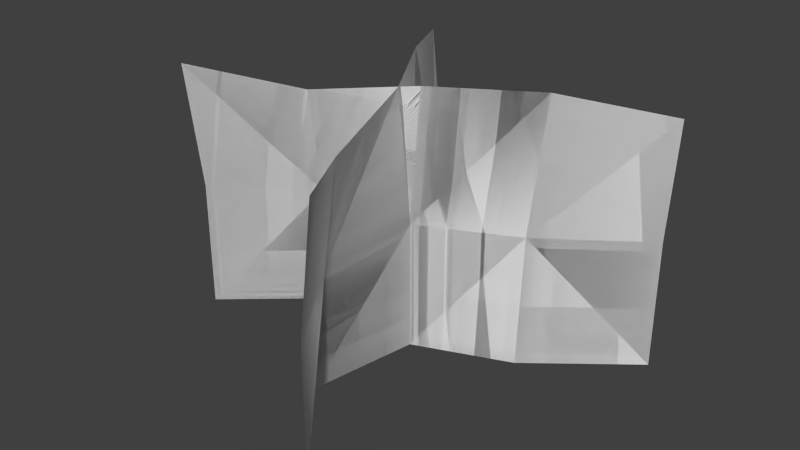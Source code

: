 # Source: foliage_grass3.blend  (saved by Blender 2.76.0; exported with 4.5.12 LTS)
import bpy
from mathutils import Matrix  # noqa: F401  (used for matrix-valued properties, if any)

bpy.ops.wm.read_factory_settings(use_empty=True)
scene = bpy.context.scene
scene.name = 'Scene'

# ---- collections
col_collection_1 = bpy.data.collections.new('Collection 1'); scene.collection.children.link(col_collection_1)

# ---- world
world_world = bpy.data.worlds.new('World'); scene.world = world_world
world_world.color = (0.05088, 0.05088, 0.05088)
world_world.use_sun_shadow = False
world_world.sun_shadow_jitter_overblur = 0.0
world_world.cycles.sampling_method = 'MANUAL'
world_world.cycles.sample_map_resolution = 256

# ---- meshes
me_plane = bpy.data.meshes.new('Plane')
me_plane.from_pydata([(-0.2163, 2.896e-09, 0.06625), (0.2025, -5.292e-09, -0.1211), (-0.2163, 0.2707, 0.0826), (0.2025, 0.2536, -0.1339), (0.1001, 0.2707, -0.07528), (0.1001, -1.747e-09, -0.03997), (-0.0003256, 1.206e-11, 0.0002759), (-0.1161, -9.066e-10, -0.02074), (-0.0003256, 0.2707, -0.01443), (-0.1161, 0.2483, 0.01444), (-0.2163, 0.1354, 0.06625), (0.2025, 0.1354, -0.1211), (-0.1161, 0.1354, -0.001907), (-0.0003256, 0.1354, 0.0002759), (0.1001, 0.1354, -0.0477), (-0.2163, 2.896e-09, 0.06625), (0.2025, -5.292e-09, -0.1211), (-0.2163, 0.2707, 0.0826), (0.2025, 0.2536, -0.1339), (0.1001, 0.2707, -0.07528), (0.1001, -1.747e-09, -0.03997), (-0.0003256, 1.206e-11, 0.0002759), (-0.1161, -9.066e-10, -0.02074), (-0.0003256, 0.2707, -0.01443), (-0.1161, 0.2483, 0.01444), (-0.2163, 0.1354, 0.06625), (0.2025, 0.1354, -0.1211), (-0.1161, 0.1354, -0.001907), (-0.0003256, 0.1354, 0.0002759), (0.1001, 0.1354, -0.0477), (0.06625, 9.457e-09, 0.2163), (-0.1211, -8.853e-09, -0.2025), (0.0826, 0.2707, 0.2163), (-0.1339, 0.2536, -0.2025), (-0.07528, 0.2707, -0.1001), (-0.03997, -4.375e-09, -0.1001), (0.0002759, 1.423e-11, 0.0003256), (-0.02074, 5.074e-09, 0.1161), (-0.01443, 0.2707, 0.0003255), (0.01444, 0.2483, 0.1161), (0.06625, 0.1354, 0.2163), (-0.1211, 0.1354, -0.2025), (-0.001907, 0.1354, 0.1161), (0.0002759, 0.1354, 0.0003255), (-0.0477, 0.1354, -0.1001), (0.06625, 9.457e-09, 0.2163), (-0.1211, -8.853e-09, -0.2025), (0.0826, 0.2707, 0.2163), (-0.1339, 0.2536, -0.2025), (-0.07528, 0.2707, -0.1001), (-0.03997, -4.375e-09, -0.1001), (0.0002759, 1.423e-11, 0.0003256), (-0.02074, 5.074e-09, 0.1161), (-0.01443, 0.2707, 0.0003255), (0.01444, 0.2483, 0.1161), (0.06625, 0.1354, 0.2163), (-0.1211, 0.1354, -0.2025), (-0.001907, 0.1354, 0.1161), (0.0002759, 0.1354, 0.0003255), (-0.0477, 0.1354, -0.1001)], [], [(14, 11, 3), (12, 9, 2), (12, 13, 8), (13, 14, 4), (6, 5, 14), (7, 6, 13), (0, 7, 12), (1, 11, 14), (4, 14, 3), (10, 12, 2), (9, 12, 8), (8, 13, 4), (5, 1, 14), (13, 6, 14), (12, 7, 13), (10, 0, 12), (29, 18, 26), (27, 17, 24), (27, 23, 28), (28, 19, 29), (21, 29, 20), (22, 28, 21), (15, 27, 22), (16, 29, 26), (19, 18, 29), (25, 17, 27), (24, 23, 27), (23, 19, 28), (20, 29, 16), (28, 29, 21), (27, 28, 22), (25, 27, 15), (44, 41, 33), (42, 39, 32), (42, 43, 38), (43, 44, 34), (36, 35, 44), (37, 36, 43), (30, 37, 42), (31, 41, 44), (34, 44, 33), (40, 42, 32), (39, 42, 38), (38, 43, 34), (35, 31, 44), (43, 36, 44), (42, 37, 43), (40, 30, 42), (59, 48, 56), (57, 47, 54), (57, 53, 58), (58, 49, 59), (51, 59, 50), (52, 58, 51), (45, 57, 52), (46, 59, 56), (49, 48, 59), (55, 47, 57), (54, 53, 57), (53, 49, 58), (50, 59, 46), (58, 59, 51), (57, 58, 52), (55, 57, 45)])
me_plane.polygons.foreach_set('use_smooth', [True] * 64)
_uv = me_plane.uv_layers.new(name='UVMap')
_uv.uv.foreach_set('vector', [0.3016, 0.9274, 0.3031, 0.9274, 0.3031, 0.9295, 0.2986, 0.9274, 0.2986, 0.9295, 0.2971, 0.9295, 0.2986, 0.9274, 0.3001, 0.9274, 0.3001, 0.9295, 0.3001, 0.9274, 0.3016, 0.9274, 0.3016, 0.9295, 0.3001, 0.9253, 0.3016, 0.9253, 0.3016, 0.9274, 0.2986, 0.9253, 0.3001, 0.9253, 0.3001, 0.9274, 0.2971, 0.9253, 0.2986, 0.9253, 0.2986, 0.9274, 0.3031, 0.9253, 0.3031, 0.9274, 0.3016, 0.9274, 0.3016, 0.9295, 0.3016, 0.9274, 0.3031, 0.9295, 0.2971, 0.9274, 0.2986, 0.9274, 0.2971, 0.9295, 0.2986, 0.9295, 0.2986, 0.9274, 0.3001, 0.9295, 0.3001, 0.9295, 0.3001, 0.9274, 0.3016, 0.9295, 0.3016, 0.9253, 0.3031, 0.9253, 0.3016, 0.9274, 0.3001, 0.9274, 0.3001, 0.9253, 0.3016, 0.9274, 0.2986, 0.9274, 0.2986, 0.9253, 0.3001, 0.9274, 0.2971, 0.9274, 0.2971, 0.9253, 0.2986, 0.9274, 0.3016, 0.9274, 0.3031, 0.9295, 0.3031, 0.9274, 0.2986, 0.9274, 0.2971, 0.9295, 0.2986, 0.9295, 0.2986, 0.9274, 0.3001, 0.9295, 0.3001, 0.9274, 0.3001, 0.9274, 0.3016, 0.9295, 0.3016, 0.9274, 0.3001, 0.9253, 0.3016, 0.9274, 0.3016, 0.9253, 0.2986, 0.9253, 0.3001, 0.9274, 0.3001, 0.9253, 0.2971, 0.9253, 0.2986, 0.9274, 0.2986, 0.9253, 0.3031, 0.9253, 0.3016, 0.9274, 0.3031, 0.9274, 0.3016, 0.9295, 0.3031, 0.9295, 0.3016, 0.9274, 0.2971, 0.9274, 0.2971, 0.9295, 0.2986, 0.9274, 0.2986, 0.9295, 0.3001, 0.9295, 0.2986, 0.9274, 0.3001, 0.9295, 0.3016, 0.9295, 0.3001, 0.9274, 0.3016, 0.9253, 0.3016, 0.9274, 0.3031, 0.9253, 0.3001, 0.9274, 0.3016, 0.9274, 0.3001, 0.9253, 0.2986, 0.9274, 0.3001, 0.9274, 0.2986, 0.9253, 0.2971, 0.9274, 0.2986, 0.9274, 0.2971, 0.9253, 0.3016, 0.9274, 0.3031, 0.9274, 0.3031, 0.9295, 0.2986, 0.9274, 0.2986, 0.9295, 0.2971, 0.9295, 0.2986, 0.9274, 0.3001, 0.9274, 0.3001, 0.9295, 0.3001, 0.9274, 0.3016, 0.9274, 0.3016, 0.9295, 0.3001, 0.9253, 0.3016, 0.9253, 0.3016, 0.9274, 0.2986, 0.9253, 0.3001, 0.9253, 0.3001, 0.9274, 0.2971, 0.9253, 0.2986, 0.9253, 0.2986, 0.9274, 0.3031, 0.9253, 0.3031, 0.9274, 0.3016, 0.9274, 0.3016, 0.9295, 0.3016, 0.9274, 0.3031, 0.9295, 0.2971, 0.9274, 0.2986, 0.9274, 0.2971, 0.9295, 0.2986, 0.9295, 0.2986, 0.9274, 0.3001, 0.9295, 0.3001, 0.9295, 0.3001, 0.9274, 0.3016, 0.9295, 0.3016, 0.9253, 0.3031, 0.9253, 0.3016, 0.9274, 0.3001, 0.9274, 0.3001, 0.9253, 0.3016, 0.9274, 0.2986, 0.9274, 0.2986, 0.9253, 0.3001, 0.9274, 0.2971, 0.9274, 0.2971, 0.9253, 0.2986, 0.9274, 0.3016, 0.9274, 0.3031, 0.9295, 0.3031, 0.9274, 0.2986, 0.9274, 0.2971, 0.9295, 0.2986, 0.9295, 0.2986, 0.9274, 0.3001, 0.9295, 0.3001, 0.9274, 0.3001, 0.9274, 0.3016, 0.9295, 0.3016, 0.9274, 0.3001, 0.9253, 0.3016, 0.9274, 0.3016, 0.9253, 0.2986, 0.9253, 0.3001, 0.9274, 0.3001, 0.9253, 0.2971, 0.9253, 0.2986, 0.9274, 0.2986, 0.9253, 0.3031, 0.9253, 0.3016, 0.9274, 0.3031, 0.9274, 0.3016, 0.9295, 0.3031, 0.9295, 0.3016, 0.9274, 0.2971, 0.9274, 0.2971, 0.9295, 0.2986, 0.9274, 0.2986, 0.9295, 0.3001, 0.9295, 0.2986, 0.9274, 0.3001, 0.9295, 0.3016, 0.9295, 0.3001, 0.9274, 0.3016, 0.9253, 0.3016, 0.9274, 0.3031, 0.9253, 0.3001, 0.9274, 0.3016, 0.9274, 0.3001, 0.9253, 0.2986, 0.9274, 0.3001, 0.9274, 0.2986, 0.9253, 0.2971, 0.9274, 0.2986, 0.9274, 0.2971, 0.9253])
me_plane.use_remesh_preserve_volume = False
me_plane.use_remesh_preserve_attributes = False
me_plane.use_mirror_vertex_groups = False
me_plane.update()

# ---- objects
ob_plane = bpy.data.objects.new('Plane', me_plane)

# ---- transforms, parenting, visibility, modifiers, constraints
ob_plane.location = (0.0, 0.0, 0.0)
ob_plane.rotation_euler = (1.571, -0.0, 0.0)
ob_plane.lineart.crease_threshold = 0.0

# ---- collection membership
col_collection_1.objects.link(ob_plane)

# ---- scene / render settings (as saved in the file)
scene.frame_start = 1; scene.frame_end = 2; scene.frame_set(1)
scene.render.engine = 'BLENDER_EEVEE_NEXT'
scene.render.resolution_percentage = 50
scene.render.dither_intensity = 0.0
scene.cycles.use_denoising = False
scene.cycles.samples = 10
scene.cycles.sampling_pattern = 'TABULATED_SOBOL'
scene.cycles.light_sampling_threshold = 0.0
scene.cycles.use_adaptive_sampling = False
scene.cycles.use_light_tree = False
scene.cycles.blur_glossy = 0.0
scene.cycles.pixel_filter_type = 'GAUSSIAN'
scene.cycles.sample_clamp_indirect = 0.0
scene.view_settings.view_transform = 'Standard'
bpy.context.view_layer.update()

# ---- added for rendering (the .blend has no active camera and no usable light): camera, sun
cam_auto = bpy.data.cameras.new('AutoCamera')
cam_auto.lens = 50.0
cam_auto.sensor_width = 36.0
cam_auto.clip_end = 1000.0
ob_auto_camera = bpy.data.objects.new('AutoCamera', cam_auto)
scene.collection.objects.link(ob_auto_camera)
ob_auto_camera.location = (0.595678, -0.730016, 0.617421)
ob_auto_camera.rotation_euler = (1.09748, -7.21219e-08, 0.694738)
scene.camera = ob_auto_camera
light_auto_sun = bpy.data.lights.new('AutoSun', 'SUN')
light_auto_sun.energy = 3.0
light_auto_sun.angle = 0.0523599
ob_auto_sun = bpy.data.objects.new('AutoSun', light_auto_sun)
scene.collection.objects.link(ob_auto_sun)
ob_auto_sun.rotation_euler = (0.872665, 0.174533, 0.523599)
bpy.context.view_layer.update()
